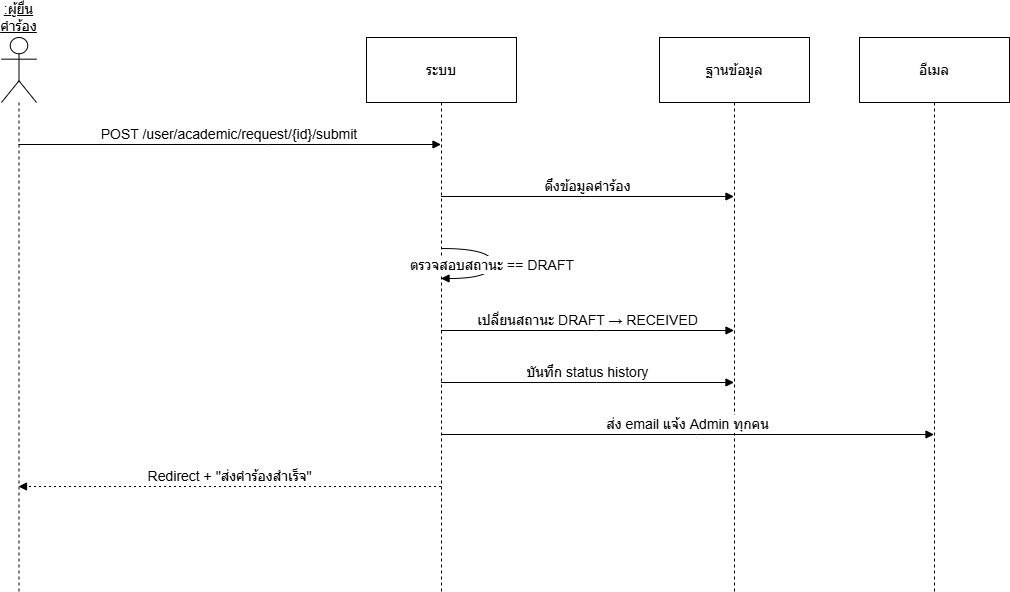

The diagram above was exported from draw.io. Its source (the exported page's mxGraphModel, read from the mxfile embedded in the PNG):
<mxGraphModel dx="1426" dy="1843" grid="1" gridSize="10" guides="1" tooltips="1" connect="1" arrows="1" fold="1" page="1" pageScale="1" pageWidth="850" pageHeight="1100" math="0" shadow="0">
  <root>
    <mxCell id="0" />
    <mxCell id="1" parent="0" />
    <mxCell id="WcUxVswYWeMBkWZ2q2wd-1" parent="1" style="shape=umlLifeline;perimeter=lifelinePerimeter;whiteSpace=wrap;container=1;dropTarget=0;collapsible=0;recursiveResize=0;outlineConnect=0;portConstraint=eastwest;newEdgeStyle={&quot;edgeStyle&quot;:&quot;elbowEdgeStyle&quot;,&quot;elbow&quot;:&quot;vertical&quot;,&quot;curved&quot;:0,&quot;rounded&quot;:0};participant=umlActor;verticalAlign=bottom;labelPosition=center;verticalLabelPosition=top;align=center;size=65;fontSize=14;fontStyle=4" value=":ผู้ยื่นคำร้อง" vertex="1">
      <mxGeometry height="554" width="35" x="20" y="20" as="geometry" />
    </mxCell>
    <mxCell id="WcUxVswYWeMBkWZ2q2wd-2" parent="1" style="shape=umlLifeline;perimeter=lifelinePerimeter;whiteSpace=wrap;container=1;dropTarget=0;collapsible=0;recursiveResize=0;outlineConnect=0;portConstraint=eastwest;newEdgeStyle={&quot;edgeStyle&quot;:&quot;elbowEdgeStyle&quot;,&quot;elbow&quot;:&quot;vertical&quot;,&quot;curved&quot;:0,&quot;rounded&quot;:0};size=65;fontSize=14;" value="ระบบ" vertex="1">
      <mxGeometry height="554" width="150" x="385" y="20" as="geometry" />
    </mxCell>
    <mxCell id="WcUxVswYWeMBkWZ2q2wd-3" parent="1" style="shape=umlLifeline;perimeter=lifelinePerimeter;whiteSpace=wrap;container=1;dropTarget=0;collapsible=0;recursiveResize=0;outlineConnect=0;portConstraint=eastwest;newEdgeStyle={&quot;edgeStyle&quot;:&quot;elbowEdgeStyle&quot;,&quot;elbow&quot;:&quot;vertical&quot;,&quot;curved&quot;:0,&quot;rounded&quot;:0};size=65;fontSize=14;" value="ฐานข้อมูล" vertex="1">
      <mxGeometry height="554" width="150" x="678" y="20" as="geometry" />
    </mxCell>
    <mxCell id="WcUxVswYWeMBkWZ2q2wd-4" parent="1" style="shape=umlLifeline;perimeter=lifelinePerimeter;whiteSpace=wrap;container=1;dropTarget=0;collapsible=0;recursiveResize=0;outlineConnect=0;portConstraint=eastwest;newEdgeStyle={&quot;edgeStyle&quot;:&quot;elbowEdgeStyle&quot;,&quot;elbow&quot;:&quot;vertical&quot;,&quot;curved&quot;:0,&quot;rounded&quot;:0};size=65;fontSize=14;" value="อีเมล" vertex="1">
      <mxGeometry height="554" width="150" x="878" y="20" as="geometry" />
    </mxCell>
    <mxCell id="WcUxVswYWeMBkWZ2q2wd-5" edge="1" parent="1" source="WcUxVswYWeMBkWZ2q2wd-1" style="verticalAlign=bottom;edgeStyle=elbowEdgeStyle;elbow=vertical;curved=0;rounded=0;endArrow=block;fontSize=14;" target="WcUxVswYWeMBkWZ2q2wd-2" value="POST /user/academic/request/{id}/submit">
      <mxGeometry relative="1" as="geometry">
        <Array as="points">
          <mxPoint x="286" y="127" />
        </Array>
      </mxGeometry>
    </mxCell>
    <mxCell id="WcUxVswYWeMBkWZ2q2wd-6" edge="1" parent="1" source="WcUxVswYWeMBkWZ2q2wd-2" style="verticalAlign=bottom;edgeStyle=elbowEdgeStyle;elbow=vertical;curved=0;rounded=0;endArrow=block;fontSize=14;" target="WcUxVswYWeMBkWZ2q2wd-3" value="ดึงข้อมูลคำร้อง">
      <mxGeometry relative="1" as="geometry">
        <Array as="points">
          <mxPoint x="615" y="179" />
        </Array>
      </mxGeometry>
    </mxCell>
    <mxCell id="WcUxVswYWeMBkWZ2q2wd-7" edge="1" parent="1" source="WcUxVswYWeMBkWZ2q2wd-2" style="curved=1;endArrow=block;rounded=0;fontSize=14;" target="WcUxVswYWeMBkWZ2q2wd-2" value="ตรวจสอบสถานะ == DRAFT">
      <mxGeometry relative="1" as="geometry">
        <Array as="points">
          <mxPoint x="511" y="231" />
          <mxPoint x="511" y="261" />
        </Array>
      </mxGeometry>
    </mxCell>
    <mxCell id="WcUxVswYWeMBkWZ2q2wd-8" edge="1" parent="1" source="WcUxVswYWeMBkWZ2q2wd-2" style="verticalAlign=bottom;edgeStyle=elbowEdgeStyle;elbow=vertical;curved=0;rounded=0;endArrow=block;fontSize=14;" target="WcUxVswYWeMBkWZ2q2wd-3" value="เปลี่ยนสถานะ DRAFT → RECEIVED">
      <mxGeometry relative="1" as="geometry">
        <Array as="points">
          <mxPoint x="615" y="313" />
        </Array>
      </mxGeometry>
    </mxCell>
    <mxCell id="WcUxVswYWeMBkWZ2q2wd-9" edge="1" parent="1" source="WcUxVswYWeMBkWZ2q2wd-2" style="verticalAlign=bottom;edgeStyle=elbowEdgeStyle;elbow=vertical;curved=0;rounded=0;endArrow=block;fontSize=14;" target="WcUxVswYWeMBkWZ2q2wd-3" value="บันทึก status history">
      <mxGeometry relative="1" as="geometry">
        <Array as="points">
          <mxPoint x="615" y="365" />
        </Array>
      </mxGeometry>
    </mxCell>
    <mxCell id="WcUxVswYWeMBkWZ2q2wd-10" edge="1" parent="1" source="WcUxVswYWeMBkWZ2q2wd-2" style="verticalAlign=bottom;edgeStyle=elbowEdgeStyle;elbow=vertical;curved=0;rounded=0;endArrow=block;fontSize=14;" target="WcUxVswYWeMBkWZ2q2wd-4" value="ส่ง email แจ้ง Admin ทุกคน">
      <mxGeometry relative="1" as="geometry">
        <Array as="points">
          <mxPoint x="715" y="417" />
        </Array>
      </mxGeometry>
    </mxCell>
    <mxCell id="WcUxVswYWeMBkWZ2q2wd-11" edge="1" parent="1" source="WcUxVswYWeMBkWZ2q2wd-2" style="verticalAlign=bottom;edgeStyle=elbowEdgeStyle;elbow=vertical;curved=0;rounded=0;dashed=1;dashPattern=2 3;endArrow=block;fontSize=14;" target="WcUxVswYWeMBkWZ2q2wd-1" value="Redirect + &quot;ส่งคำร้องสำเร็จ&quot;">
      <mxGeometry relative="1" as="geometry">
        <Array as="points">
          <mxPoint x="289" y="469" />
        </Array>
      </mxGeometry>
    </mxCell>
  </root>
</mxGraphModel>